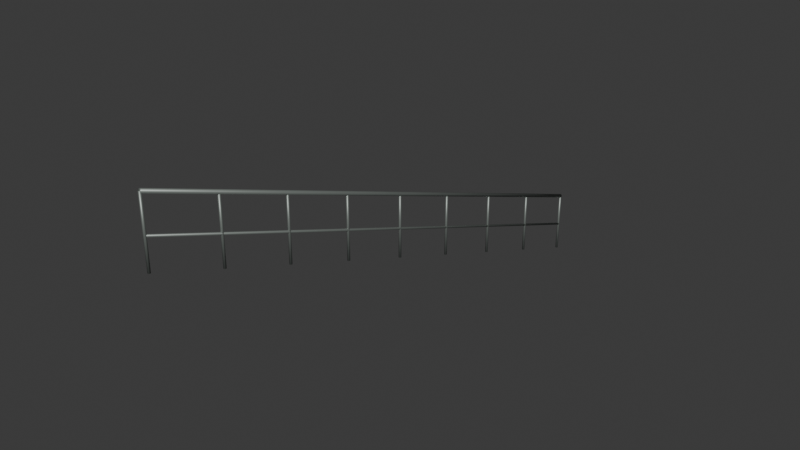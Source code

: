 # Source: stair-rail.blend  (saved by Blender 5.2.45; exported with 4.5.12 LTS)
import bpy
from mathutils import Matrix  # noqa: F401  (used for matrix-valued properties, if any)

bpy.ops.wm.read_factory_settings(use_empty=True)
scene = bpy.context.scene
scene.name = 'Scene'

# ---- collections
col_collection = bpy.data.collections.new('Collection'); scene.collection.children.link(col_collection)

# ---- materials (node trees are filled in below, after node groups)
mat_brushed_grey_metal = bpy.data.materials.new('brushed grey metal')
mat_brushed_grey_metal.diffuse_color = (0.25, 0.28, 0.26, 1.0)

# ---- material node trees
mat_brushed_grey_metal.use_nodes = True; mat_brushed_grey_metal.node_tree.nodes.clear()
_N = mat_brushed_grey_metal.node_tree.nodes; _L = mat_brushed_grey_metal.node_tree.links
n0 = _N.new('ShaderNodeBsdfPrincipled'); n0.name = 'Principled BSDF'; n0.location = (-200, 100)
n0.inputs[0].default_value = (0.25, 0.28, 0.26, 1.0)
n0.inputs[1].default_value = 0.55
n0.inputs[2].default_value = 0.46
n0.inputs[10].default_value = 0.005
n1 = _N.new('ShaderNodeOutputMaterial'); n1.name = 'Material Output'; n1.location = (200, 100)
_L.new(n0.outputs[0], n1.inputs[0])
n1.is_active_output = True

# ---- world
world_world = bpy.data.worlds.new('World'); scene.world = world_world
world_world.use_nodes = True; world_world.node_tree.nodes.clear()
_N = world_world.node_tree.nodes; _L = world_world.node_tree.links
n0 = _N.new('ShaderNodeOutputWorld'); n0.name = 'World Output'; n0.location = (200, 100)
n1 = _N.new('ShaderNodeBackground'); n1.name = 'Background'; n1.location = (-200, 100)
n1.inputs[0].default_value = (0.05088, 0.05088, 0.05088, 1.0)
_L.new(n1.outputs[0], n0.inputs[0])
n0.is_active_output = True
world_world.color = (0.05088, 0.05088, 0.05088)
world_world.sun_shadow_jitter_overblur = 0.0

# ---- meshes
me_cylinder_014 = bpy.data.meshes.new('Cylinder.014')
me_cylinder_014.from_pydata([(0.0, 0.028, -4.272), (0.0, 0.028, 4.272), (0.01646, 0.02265, -4.272), (0.01646, 0.02265, 4.272), (0.02663, 0.008652, -4.272), (0.02663, 0.008652, 4.272), (0.02663, -0.008652, -4.272), (0.02663, -0.008652, 4.272), (0.01646, -0.02265, -4.272), (0.01646, -0.02265, 4.272), (0.0, -0.028, -4.272), (0.0, -0.028, 4.272), (-0.01646, -0.02265, -4.272), (-0.01646, -0.02265, 4.272), (-0.02663, -0.008652, -4.272), (-0.02663, -0.008652, 4.272), (-0.02663, 0.008652, -4.272), (-0.02663, 0.008652, 4.272), (-0.01646, 0.02265, -4.272), (-0.01646, 0.02265, 4.272)], [], [(0, 1, 3, 2), (2, 3, 5, 4), (4, 5, 7, 6), (6, 7, 9, 8), (8, 9, 11, 10), (10, 11, 13, 12), (12, 13, 15, 14), (14, 15, 17, 16), (3, 1, 19, 17, 15, 13, 11, 9, 7, 5), (16, 17, 19, 18), (18, 19, 1, 0), (0, 2, 4, 6, 8, 10, 12, 14, 16, 18)])
me_cylinder_014.polygons.foreach_set('use_smooth', [True] * 12)
_uv = me_cylinder_014.uv_layers.new(name='UVMap')
_uv.uv.foreach_set('vector', [1.0, 0.5, 1.0, 1.0, 0.9, 1.0, 0.9, 0.5, 0.9, 0.5, 0.9, 1.0, 0.8, 1.0, 0.8, 0.5, 0.8, 0.5, 0.8, 1.0, 0.7, 1.0, 0.7, 0.5, 0.7, 0.5, 0.7, 1.0, 0.6, 1.0, 0.6, 0.5, 0.6, 0.5, 0.6, 1.0, 0.5, 1.0, 0.5, 0.5, 0.5, 0.5, 0.5, 1.0, 0.4, 1.0, 0.4, 0.5, 0.4, 0.5, 0.4, 1.0, 0.3, 1.0, 0.3, 0.5, 0.3, 0.5, 0.3, 1.0, 0.2, 1.0, 0.2, 0.5, 0.3911, 0.4442, 0.25, 0.49, 0.1089, 0.4442, 0.02175, 0.3242, 0.02175, 0.1758, 0.1089, 0.05584, 0.25, 0.01, 0.3911, 0.05584, 0.4783, 0.1758, 0.4783, 0.3242, 0.2, 0.5, 0.2, 1.0, 0.1, 1.0, 0.1, 0.5, 0.1, 0.5, 0.1, 1.0, -7.451e-08, 1.0, -7.451e-08, 0.5, 0.75, 0.49, 0.8911, 0.4442, 0.9783, 0.3242, 0.9783, 0.1758, 0.8911, 0.05584, 0.75, 0.01, 0.6089, 0.05584, 0.5217, 0.1758, 0.5217, 0.3242, 0.6089, 0.4442])
me_cylinder_014.materials.append(mat_brushed_grey_metal)
me_cylinder_014.update()
me_cylinder_015 = bpy.data.meshes.new('Cylinder.015')
me_cylinder_015.from_pydata([(0.0, 0.017, -4.272), (0.0, 0.017, 4.272), (0.009992, 0.01375, -4.272), (0.009992, 0.01375, 4.272), (0.01617, 0.005253, -4.272), (0.01617, 0.005253, 4.272), (0.01617, -0.005253, -4.272), (0.01617, -0.005253, 4.272), (0.009992, -0.01375, -4.272), (0.009992, -0.01375, 4.272), (0.0, -0.017, -4.272), (0.0, -0.017, 4.272), (-0.009992, -0.01375, -4.272), (-0.009992, -0.01375, 4.272), (-0.01617, -0.005253, -4.272), (-0.01617, -0.005253, 4.272), (-0.01617, 0.005253, -4.272), (-0.01617, 0.005253, 4.272), (-0.009992, 0.01375, -4.272), (-0.009992, 0.01375, 4.272)], [], [(0, 1, 3, 2), (2, 3, 5, 4), (4, 5, 7, 6), (6, 7, 9, 8), (8, 9, 11, 10), (10, 11, 13, 12), (12, 13, 15, 14), (14, 15, 17, 16), (3, 1, 19, 17, 15, 13, 11, 9, 7, 5), (16, 17, 19, 18), (18, 19, 1, 0), (0, 2, 4, 6, 8, 10, 12, 14, 16, 18)])
me_cylinder_015.polygons.foreach_set('use_smooth', [True] * 12)
_uv = me_cylinder_015.uv_layers.new(name='UVMap')
_uv.uv.foreach_set('vector', [1.0, 0.5, 1.0, 1.0, 0.9, 1.0, 0.9, 0.5, 0.9, 0.5, 0.9, 1.0, 0.8, 1.0, 0.8, 0.5, 0.8, 0.5, 0.8, 1.0, 0.7, 1.0, 0.7, 0.5, 0.7, 0.5, 0.7, 1.0, 0.6, 1.0, 0.6, 0.5, 0.6, 0.5, 0.6, 1.0, 0.5, 1.0, 0.5, 0.5, 0.5, 0.5, 0.5, 1.0, 0.4, 1.0, 0.4, 0.5, 0.4, 0.5, 0.4, 1.0, 0.3, 1.0, 0.3, 0.5, 0.3, 0.5, 0.3, 1.0, 0.2, 1.0, 0.2, 0.5, 0.3911, 0.4442, 0.25, 0.49, 0.1089, 0.4442, 0.02175, 0.3242, 0.02175, 0.1758, 0.1089, 0.05584, 0.25, 0.01, 0.3911, 0.05584, 0.4783, 0.1758, 0.4783, 0.3242, 0.2, 0.5, 0.2, 1.0, 0.1, 1.0, 0.1, 0.5, 0.1, 0.5, 0.1, 1.0, -7.451e-08, 1.0, -7.451e-08, 0.5, 0.75, 0.49, 0.8911, 0.4442, 0.9783, 0.3242, 0.9783, 0.1758, 0.8911, 0.05584, 0.75, 0.01, 0.6089, 0.05584, 0.5217, 0.1758, 0.5217, 0.3242, 0.6089, 0.4442])
me_cylinder_015.materials.append(mat_brushed_grey_metal)
me_cylinder_015.update()
me_cylinder_016 = bpy.data.meshes.new('Cylinder.016')
me_cylinder_016.from_pydata([(0.0, 0.018, -0.465), (0.0, 0.018, 0.465), (0.01058, 0.01456, -0.465), (0.01058, 0.01456, 0.465), (0.01712, 0.005562, -0.465), (0.01712, 0.005562, 0.465), (0.01712, -0.005562, -0.465), (0.01712, -0.005562, 0.465), (0.01058, -0.01456, -0.465), (0.01058, -0.01456, 0.465), (0.0, -0.018, -0.465), (0.0, -0.018, 0.465), (-0.01058, -0.01456, -0.465), (-0.01058, -0.01456, 0.465), (-0.01712, -0.005562, -0.465), (-0.01712, -0.005562, 0.465), (-0.01712, 0.005562, -0.465), (-0.01712, 0.005562, 0.465), (-0.01058, 0.01456, -0.465), (-0.01058, 0.01456, 0.465)], [], [(0, 1, 3, 2), (2, 3, 5, 4), (4, 5, 7, 6), (6, 7, 9, 8), (8, 9, 11, 10), (10, 11, 13, 12), (12, 13, 15, 14), (14, 15, 17, 16), (3, 1, 19, 17, 15, 13, 11, 9, 7, 5), (16, 17, 19, 18), (18, 19, 1, 0), (0, 2, 4, 6, 8, 10, 12, 14, 16, 18)])
me_cylinder_016.polygons.foreach_set('use_smooth', [True] * 12)
_uv = me_cylinder_016.uv_layers.new(name='UVMap')
_uv.uv.foreach_set('vector', [1.0, 0.5, 1.0, 1.0, 0.9, 1.0, 0.9, 0.5, 0.9, 0.5, 0.9, 1.0, 0.8, 1.0, 0.8, 0.5, 0.8, 0.5, 0.8, 1.0, 0.7, 1.0, 0.7, 0.5, 0.7, 0.5, 0.7, 1.0, 0.6, 1.0, 0.6, 0.5, 0.6, 0.5, 0.6, 1.0, 0.5, 1.0, 0.5, 0.5, 0.5, 0.5, 0.5, 1.0, 0.4, 1.0, 0.4, 0.5, 0.4, 0.5, 0.4, 1.0, 0.3, 1.0, 0.3, 0.5, 0.3, 0.5, 0.3, 1.0, 0.2, 1.0, 0.2, 0.5, 0.3911, 0.4442, 0.25, 0.49, 0.1089, 0.4442, 0.02175, 0.3242, 0.02175, 0.1758, 0.1089, 0.05584, 0.25, 0.01, 0.3911, 0.05584, 0.4783, 0.1758, 0.4783, 0.3242, 0.2, 0.5, 0.2, 1.0, 0.1, 1.0, 0.1, 0.5, 0.1, 0.5, 0.1, 1.0, -7.451e-08, 1.0, -7.451e-08, 0.5, 0.75, 0.49, 0.8911, 0.4442, 0.9783, 0.3242, 0.9783, 0.1758, 0.8911, 0.05584, 0.75, 0.01, 0.6089, 0.05584, 0.5217, 0.1758, 0.5217, 0.3242, 0.6089, 0.4442])
me_cylinder_016.materials.append(mat_brushed_grey_metal)
me_cylinder_016.update()
me_cylinder_017 = bpy.data.meshes.new('Cylinder.017')
me_cylinder_017.from_pydata([(0.0, 0.018, -0.465), (0.0, 0.018, 0.465), (0.01058, 0.01456, -0.465), (0.01058, 0.01456, 0.465), (0.01712, 0.005562, -0.465), (0.01712, 0.005562, 0.465), (0.01712, -0.005562, -0.465), (0.01712, -0.005562, 0.465), (0.01058, -0.01456, -0.465), (0.01058, -0.01456, 0.465), (0.0, -0.018, -0.465), (0.0, -0.018, 0.465), (-0.01058, -0.01456, -0.465), (-0.01058, -0.01456, 0.465), (-0.01712, -0.005562, -0.465), (-0.01712, -0.005562, 0.465), (-0.01712, 0.005562, -0.465), (-0.01712, 0.005562, 0.465), (-0.01058, 0.01456, -0.465), (-0.01058, 0.01456, 0.465)], [], [(0, 1, 3, 2), (2, 3, 5, 4), (4, 5, 7, 6), (6, 7, 9, 8), (8, 9, 11, 10), (10, 11, 13, 12), (12, 13, 15, 14), (14, 15, 17, 16), (3, 1, 19, 17, 15, 13, 11, 9, 7, 5), (16, 17, 19, 18), (18, 19, 1, 0), (0, 2, 4, 6, 8, 10, 12, 14, 16, 18)])
me_cylinder_017.polygons.foreach_set('use_smooth', [True] * 12)
_uv = me_cylinder_017.uv_layers.new(name='UVMap')
_uv.uv.foreach_set('vector', [1.0, 0.5, 1.0, 1.0, 0.9, 1.0, 0.9, 0.5, 0.9, 0.5, 0.9, 1.0, 0.8, 1.0, 0.8, 0.5, 0.8, 0.5, 0.8, 1.0, 0.7, 1.0, 0.7, 0.5, 0.7, 0.5, 0.7, 1.0, 0.6, 1.0, 0.6, 0.5, 0.6, 0.5, 0.6, 1.0, 0.5, 1.0, 0.5, 0.5, 0.5, 0.5, 0.5, 1.0, 0.4, 1.0, 0.4, 0.5, 0.4, 0.5, 0.4, 1.0, 0.3, 1.0, 0.3, 0.5, 0.3, 0.5, 0.3, 1.0, 0.2, 1.0, 0.2, 0.5, 0.3911, 0.4442, 0.25, 0.49, 0.1089, 0.4442, 0.02175, 0.3242, 0.02175, 0.1758, 0.1089, 0.05584, 0.25, 0.01, 0.3911, 0.05584, 0.4783, 0.1758, 0.4783, 0.3242, 0.2, 0.5, 0.2, 1.0, 0.1, 1.0, 0.1, 0.5, 0.1, 0.5, 0.1, 1.0, -7.451e-08, 1.0, -7.451e-08, 0.5, 0.75, 0.49, 0.8911, 0.4442, 0.9783, 0.3242, 0.9783, 0.1758, 0.8911, 0.05584, 0.75, 0.01, 0.6089, 0.05584, 0.5217, 0.1758, 0.5217, 0.3242, 0.6089, 0.4442])
me_cylinder_017.materials.append(mat_brushed_grey_metal)
me_cylinder_017.update()
me_cylinder_018 = bpy.data.meshes.new('Cylinder.018')
me_cylinder_018.from_pydata([(0.0, 0.018, -0.465), (0.0, 0.018, 0.465), (0.01058, 0.01456, -0.465), (0.01058, 0.01456, 0.465), (0.01712, 0.005562, -0.465), (0.01712, 0.005562, 0.465), (0.01712, -0.005562, -0.465), (0.01712, -0.005562, 0.465), (0.01058, -0.01456, -0.465), (0.01058, -0.01456, 0.465), (0.0, -0.018, -0.465), (0.0, -0.018, 0.465), (-0.01058, -0.01456, -0.465), (-0.01058, -0.01456, 0.465), (-0.01712, -0.005562, -0.465), (-0.01712, -0.005562, 0.465), (-0.01712, 0.005562, -0.465), (-0.01712, 0.005562, 0.465), (-0.01058, 0.01456, -0.465), (-0.01058, 0.01456, 0.465)], [], [(0, 1, 3, 2), (2, 3, 5, 4), (4, 5, 7, 6), (6, 7, 9, 8), (8, 9, 11, 10), (10, 11, 13, 12), (12, 13, 15, 14), (14, 15, 17, 16), (3, 1, 19, 17, 15, 13, 11, 9, 7, 5), (16, 17, 19, 18), (18, 19, 1, 0), (0, 2, 4, 6, 8, 10, 12, 14, 16, 18)])
me_cylinder_018.polygons.foreach_set('use_smooth', [True] * 12)
_uv = me_cylinder_018.uv_layers.new(name='UVMap')
_uv.uv.foreach_set('vector', [1.0, 0.5, 1.0, 1.0, 0.9, 1.0, 0.9, 0.5, 0.9, 0.5, 0.9, 1.0, 0.8, 1.0, 0.8, 0.5, 0.8, 0.5, 0.8, 1.0, 0.7, 1.0, 0.7, 0.5, 0.7, 0.5, 0.7, 1.0, 0.6, 1.0, 0.6, 0.5, 0.6, 0.5, 0.6, 1.0, 0.5, 1.0, 0.5, 0.5, 0.5, 0.5, 0.5, 1.0, 0.4, 1.0, 0.4, 0.5, 0.4, 0.5, 0.4, 1.0, 0.3, 1.0, 0.3, 0.5, 0.3, 0.5, 0.3, 1.0, 0.2, 1.0, 0.2, 0.5, 0.3911, 0.4442, 0.25, 0.49, 0.1089, 0.4442, 0.02175, 0.3242, 0.02175, 0.1758, 0.1089, 0.05584, 0.25, 0.01, 0.3911, 0.05584, 0.4783, 0.1758, 0.4783, 0.3242, 0.2, 0.5, 0.2, 1.0, 0.1, 1.0, 0.1, 0.5, 0.1, 0.5, 0.1, 1.0, -7.451e-08, 1.0, -7.451e-08, 0.5, 0.75, 0.49, 0.8911, 0.4442, 0.9783, 0.3242, 0.9783, 0.1758, 0.8911, 0.05584, 0.75, 0.01, 0.6089, 0.05584, 0.5217, 0.1758, 0.5217, 0.3242, 0.6089, 0.4442])
me_cylinder_018.materials.append(mat_brushed_grey_metal)
me_cylinder_018.update()
me_cylinder_019 = bpy.data.meshes.new('Cylinder.019')
me_cylinder_019.from_pydata([(0.0, 0.018, -0.465), (0.0, 0.018, 0.465), (0.01058, 0.01456, -0.465), (0.01058, 0.01456, 0.465), (0.01712, 0.005562, -0.465), (0.01712, 0.005562, 0.465), (0.01712, -0.005562, -0.465), (0.01712, -0.005562, 0.465), (0.01058, -0.01456, -0.465), (0.01058, -0.01456, 0.465), (0.0, -0.018, -0.465), (0.0, -0.018, 0.465), (-0.01058, -0.01456, -0.465), (-0.01058, -0.01456, 0.465), (-0.01712, -0.005562, -0.465), (-0.01712, -0.005562, 0.465), (-0.01712, 0.005562, -0.465), (-0.01712, 0.005562, 0.465), (-0.01058, 0.01456, -0.465), (-0.01058, 0.01456, 0.465)], [], [(0, 1, 3, 2), (2, 3, 5, 4), (4, 5, 7, 6), (6, 7, 9, 8), (8, 9, 11, 10), (10, 11, 13, 12), (12, 13, 15, 14), (14, 15, 17, 16), (3, 1, 19, 17, 15, 13, 11, 9, 7, 5), (16, 17, 19, 18), (18, 19, 1, 0), (0, 2, 4, 6, 8, 10, 12, 14, 16, 18)])
me_cylinder_019.polygons.foreach_set('use_smooth', [True] * 12)
_uv = me_cylinder_019.uv_layers.new(name='UVMap')
_uv.uv.foreach_set('vector', [1.0, 0.5, 1.0, 1.0, 0.9, 1.0, 0.9, 0.5, 0.9, 0.5, 0.9, 1.0, 0.8, 1.0, 0.8, 0.5, 0.8, 0.5, 0.8, 1.0, 0.7, 1.0, 0.7, 0.5, 0.7, 0.5, 0.7, 1.0, 0.6, 1.0, 0.6, 0.5, 0.6, 0.5, 0.6, 1.0, 0.5, 1.0, 0.5, 0.5, 0.5, 0.5, 0.5, 1.0, 0.4, 1.0, 0.4, 0.5, 0.4, 0.5, 0.4, 1.0, 0.3, 1.0, 0.3, 0.5, 0.3, 0.5, 0.3, 1.0, 0.2, 1.0, 0.2, 0.5, 0.3911, 0.4442, 0.25, 0.49, 0.1089, 0.4442, 0.02175, 0.3242, 0.02175, 0.1758, 0.1089, 0.05584, 0.25, 0.01, 0.3911, 0.05584, 0.4783, 0.1758, 0.4783, 0.3242, 0.2, 0.5, 0.2, 1.0, 0.1, 1.0, 0.1, 0.5, 0.1, 0.5, 0.1, 1.0, -7.451e-08, 1.0, -7.451e-08, 0.5, 0.75, 0.49, 0.8911, 0.4442, 0.9783, 0.3242, 0.9783, 0.1758, 0.8911, 0.05584, 0.75, 0.01, 0.6089, 0.05584, 0.5217, 0.1758, 0.5217, 0.3242, 0.6089, 0.4442])
me_cylinder_019.materials.append(mat_brushed_grey_metal)
me_cylinder_019.update()
me_cylinder_020 = bpy.data.meshes.new('Cylinder.020')
me_cylinder_020.from_pydata([(0.0, 0.018, -0.465), (0.0, 0.018, 0.465), (0.01058, 0.01456, -0.465), (0.01058, 0.01456, 0.465), (0.01712, 0.005562, -0.465), (0.01712, 0.005562, 0.465), (0.01712, -0.005562, -0.465), (0.01712, -0.005562, 0.465), (0.01058, -0.01456, -0.465), (0.01058, -0.01456, 0.465), (0.0, -0.018, -0.465), (0.0, -0.018, 0.465), (-0.01058, -0.01456, -0.465), (-0.01058, -0.01456, 0.465), (-0.01712, -0.005562, -0.465), (-0.01712, -0.005562, 0.465), (-0.01712, 0.005562, -0.465), (-0.01712, 0.005562, 0.465), (-0.01058, 0.01456, -0.465), (-0.01058, 0.01456, 0.465)], [], [(0, 1, 3, 2), (2, 3, 5, 4), (4, 5, 7, 6), (6, 7, 9, 8), (8, 9, 11, 10), (10, 11, 13, 12), (12, 13, 15, 14), (14, 15, 17, 16), (3, 1, 19, 17, 15, 13, 11, 9, 7, 5), (16, 17, 19, 18), (18, 19, 1, 0), (0, 2, 4, 6, 8, 10, 12, 14, 16, 18)])
me_cylinder_020.polygons.foreach_set('use_smooth', [True] * 12)
_uv = me_cylinder_020.uv_layers.new(name='UVMap')
_uv.uv.foreach_set('vector', [1.0, 0.5, 1.0, 1.0, 0.9, 1.0, 0.9, 0.5, 0.9, 0.5, 0.9, 1.0, 0.8, 1.0, 0.8, 0.5, 0.8, 0.5, 0.8, 1.0, 0.7, 1.0, 0.7, 0.5, 0.7, 0.5, 0.7, 1.0, 0.6, 1.0, 0.6, 0.5, 0.6, 0.5, 0.6, 1.0, 0.5, 1.0, 0.5, 0.5, 0.5, 0.5, 0.5, 1.0, 0.4, 1.0, 0.4, 0.5, 0.4, 0.5, 0.4, 1.0, 0.3, 1.0, 0.3, 0.5, 0.3, 0.5, 0.3, 1.0, 0.2, 1.0, 0.2, 0.5, 0.3911, 0.4442, 0.25, 0.49, 0.1089, 0.4442, 0.02175, 0.3242, 0.02175, 0.1758, 0.1089, 0.05584, 0.25, 0.01, 0.3911, 0.05584, 0.4783, 0.1758, 0.4783, 0.3242, 0.2, 0.5, 0.2, 1.0, 0.1, 1.0, 0.1, 0.5, 0.1, 0.5, 0.1, 1.0, -7.451e-08, 1.0, -7.451e-08, 0.5, 0.75, 0.49, 0.8911, 0.4442, 0.9783, 0.3242, 0.9783, 0.1758, 0.8911, 0.05584, 0.75, 0.01, 0.6089, 0.05584, 0.5217, 0.1758, 0.5217, 0.3242, 0.6089, 0.4442])
me_cylinder_020.materials.append(mat_brushed_grey_metal)
me_cylinder_020.update()
me_cylinder_021 = bpy.data.meshes.new('Cylinder.021')
me_cylinder_021.from_pydata([(0.0, 0.018, -0.465), (0.0, 0.018, 0.465), (0.01058, 0.01456, -0.465), (0.01058, 0.01456, 0.465), (0.01712, 0.005562, -0.465), (0.01712, 0.005562, 0.465), (0.01712, -0.005562, -0.465), (0.01712, -0.005562, 0.465), (0.01058, -0.01456, -0.465), (0.01058, -0.01456, 0.465), (0.0, -0.018, -0.465), (0.0, -0.018, 0.465), (-0.01058, -0.01456, -0.465), (-0.01058, -0.01456, 0.465), (-0.01712, -0.005562, -0.465), (-0.01712, -0.005562, 0.465), (-0.01712, 0.005562, -0.465), (-0.01712, 0.005562, 0.465), (-0.01058, 0.01456, -0.465), (-0.01058, 0.01456, 0.465)], [], [(0, 1, 3, 2), (2, 3, 5, 4), (4, 5, 7, 6), (6, 7, 9, 8), (8, 9, 11, 10), (10, 11, 13, 12), (12, 13, 15, 14), (14, 15, 17, 16), (3, 1, 19, 17, 15, 13, 11, 9, 7, 5), (16, 17, 19, 18), (18, 19, 1, 0), (0, 2, 4, 6, 8, 10, 12, 14, 16, 18)])
me_cylinder_021.polygons.foreach_set('use_smooth', [True] * 12)
_uv = me_cylinder_021.uv_layers.new(name='UVMap')
_uv.uv.foreach_set('vector', [1.0, 0.5, 1.0, 1.0, 0.9, 1.0, 0.9, 0.5, 0.9, 0.5, 0.9, 1.0, 0.8, 1.0, 0.8, 0.5, 0.8, 0.5, 0.8, 1.0, 0.7, 1.0, 0.7, 0.5, 0.7, 0.5, 0.7, 1.0, 0.6, 1.0, 0.6, 0.5, 0.6, 0.5, 0.6, 1.0, 0.5, 1.0, 0.5, 0.5, 0.5, 0.5, 0.5, 1.0, 0.4, 1.0, 0.4, 0.5, 0.4, 0.5, 0.4, 1.0, 0.3, 1.0, 0.3, 0.5, 0.3, 0.5, 0.3, 1.0, 0.2, 1.0, 0.2, 0.5, 0.3911, 0.4442, 0.25, 0.49, 0.1089, 0.4442, 0.02175, 0.3242, 0.02175, 0.1758, 0.1089, 0.05584, 0.25, 0.01, 0.3911, 0.05584, 0.4783, 0.1758, 0.4783, 0.3242, 0.2, 0.5, 0.2, 1.0, 0.1, 1.0, 0.1, 0.5, 0.1, 0.5, 0.1, 1.0, -7.451e-08, 1.0, -7.451e-08, 0.5, 0.75, 0.49, 0.8911, 0.4442, 0.9783, 0.3242, 0.9783, 0.1758, 0.8911, 0.05584, 0.75, 0.01, 0.6089, 0.05584, 0.5217, 0.1758, 0.5217, 0.3242, 0.6089, 0.4442])
me_cylinder_021.materials.append(mat_brushed_grey_metal)
me_cylinder_021.update()
me_cylinder_022 = bpy.data.meshes.new('Cylinder.022')
me_cylinder_022.from_pydata([(0.0, 0.018, -0.465), (0.0, 0.018, 0.465), (0.01058, 0.01456, -0.465), (0.01058, 0.01456, 0.465), (0.01712, 0.005562, -0.465), (0.01712, 0.005562, 0.465), (0.01712, -0.005562, -0.465), (0.01712, -0.005562, 0.465), (0.01058, -0.01456, -0.465), (0.01058, -0.01456, 0.465), (0.0, -0.018, -0.465), (0.0, -0.018, 0.465), (-0.01058, -0.01456, -0.465), (-0.01058, -0.01456, 0.465), (-0.01712, -0.005562, -0.465), (-0.01712, -0.005562, 0.465), (-0.01712, 0.005562, -0.465), (-0.01712, 0.005562, 0.465), (-0.01058, 0.01456, -0.465), (-0.01058, 0.01456, 0.465)], [], [(0, 1, 3, 2), (2, 3, 5, 4), (4, 5, 7, 6), (6, 7, 9, 8), (8, 9, 11, 10), (10, 11, 13, 12), (12, 13, 15, 14), (14, 15, 17, 16), (3, 1, 19, 17, 15, 13, 11, 9, 7, 5), (16, 17, 19, 18), (18, 19, 1, 0), (0, 2, 4, 6, 8, 10, 12, 14, 16, 18)])
me_cylinder_022.polygons.foreach_set('use_smooth', [True] * 12)
_uv = me_cylinder_022.uv_layers.new(name='UVMap')
_uv.uv.foreach_set('vector', [1.0, 0.5, 1.0, 1.0, 0.9, 1.0, 0.9, 0.5, 0.9, 0.5, 0.9, 1.0, 0.8, 1.0, 0.8, 0.5, 0.8, 0.5, 0.8, 1.0, 0.7, 1.0, 0.7, 0.5, 0.7, 0.5, 0.7, 1.0, 0.6, 1.0, 0.6, 0.5, 0.6, 0.5, 0.6, 1.0, 0.5, 1.0, 0.5, 0.5, 0.5, 0.5, 0.5, 1.0, 0.4, 1.0, 0.4, 0.5, 0.4, 0.5, 0.4, 1.0, 0.3, 1.0, 0.3, 0.5, 0.3, 0.5, 0.3, 1.0, 0.2, 1.0, 0.2, 0.5, 0.3911, 0.4442, 0.25, 0.49, 0.1089, 0.4442, 0.02175, 0.3242, 0.02175, 0.1758, 0.1089, 0.05584, 0.25, 0.01, 0.3911, 0.05584, 0.4783, 0.1758, 0.4783, 0.3242, 0.2, 0.5, 0.2, 1.0, 0.1, 1.0, 0.1, 0.5, 0.1, 0.5, 0.1, 1.0, -7.451e-08, 1.0, -7.451e-08, 0.5, 0.75, 0.49, 0.8911, 0.4442, 0.9783, 0.3242, 0.9783, 0.1758, 0.8911, 0.05584, 0.75, 0.01, 0.6089, 0.05584, 0.5217, 0.1758, 0.5217, 0.3242, 0.6089, 0.4442])
me_cylinder_022.materials.append(mat_brushed_grey_metal)
me_cylinder_022.update()
me_cylinder_023 = bpy.data.meshes.new('Cylinder.023')
me_cylinder_023.from_pydata([(0.0, 0.018, -0.465), (0.0, 0.018, 0.465), (0.01058, 0.01456, -0.465), (0.01058, 0.01456, 0.465), (0.01712, 0.005562, -0.465), (0.01712, 0.005562, 0.465), (0.01712, -0.005562, -0.465), (0.01712, -0.005562, 0.465), (0.01058, -0.01456, -0.465), (0.01058, -0.01456, 0.465), (0.0, -0.018, -0.465), (0.0, -0.018, 0.465), (-0.01058, -0.01456, -0.465), (-0.01058, -0.01456, 0.465), (-0.01712, -0.005562, -0.465), (-0.01712, -0.005562, 0.465), (-0.01712, 0.005562, -0.465), (-0.01712, 0.005562, 0.465), (-0.01058, 0.01456, -0.465), (-0.01058, 0.01456, 0.465)], [], [(0, 1, 3, 2), (2, 3, 5, 4), (4, 5, 7, 6), (6, 7, 9, 8), (8, 9, 11, 10), (10, 11, 13, 12), (12, 13, 15, 14), (14, 15, 17, 16), (3, 1, 19, 17, 15, 13, 11, 9, 7, 5), (16, 17, 19, 18), (18, 19, 1, 0), (0, 2, 4, 6, 8, 10, 12, 14, 16, 18)])
me_cylinder_023.polygons.foreach_set('use_smooth', [True] * 12)
_uv = me_cylinder_023.uv_layers.new(name='UVMap')
_uv.uv.foreach_set('vector', [1.0, 0.5, 1.0, 1.0, 0.9, 1.0, 0.9, 0.5, 0.9, 0.5, 0.9, 1.0, 0.8, 1.0, 0.8, 0.5, 0.8, 0.5, 0.8, 1.0, 0.7, 1.0, 0.7, 0.5, 0.7, 0.5, 0.7, 1.0, 0.6, 1.0, 0.6, 0.5, 0.6, 0.5, 0.6, 1.0, 0.5, 1.0, 0.5, 0.5, 0.5, 0.5, 0.5, 1.0, 0.4, 1.0, 0.4, 0.5, 0.4, 0.5, 0.4, 1.0, 0.3, 1.0, 0.3, 0.5, 0.3, 0.5, 0.3, 1.0, 0.2, 1.0, 0.2, 0.5, 0.3911, 0.4442, 0.25, 0.49, 0.1089, 0.4442, 0.02175, 0.3242, 0.02175, 0.1758, 0.1089, 0.05584, 0.25, 0.01, 0.3911, 0.05584, 0.4783, 0.1758, 0.4783, 0.3242, 0.2, 0.5, 0.2, 1.0, 0.1, 1.0, 0.1, 0.5, 0.1, 0.5, 0.1, 1.0, -7.451e-08, 1.0, -7.451e-08, 0.5, 0.75, 0.49, 0.8911, 0.4442, 0.9783, 0.3242, 0.9783, 0.1758, 0.8911, 0.05584, 0.75, 0.01, 0.6089, 0.05584, 0.5217, 0.1758, 0.5217, 0.3242, 0.6089, 0.4442])
me_cylinder_023.materials.append(mat_brushed_grey_metal)
me_cylinder_023.update()
me_cylinder_024 = bpy.data.meshes.new('Cylinder.024')
me_cylinder_024.from_pydata([(0.0, 0.018, -0.465), (0.0, 0.018, 0.465), (0.01058, 0.01456, -0.465), (0.01058, 0.01456, 0.465), (0.01712, 0.005562, -0.465), (0.01712, 0.005562, 0.465), (0.01712, -0.005562, -0.465), (0.01712, -0.005562, 0.465), (0.01058, -0.01456, -0.465), (0.01058, -0.01456, 0.465), (0.0, -0.018, -0.465), (0.0, -0.018, 0.465), (-0.01058, -0.01456, -0.465), (-0.01058, -0.01456, 0.465), (-0.01712, -0.005562, -0.465), (-0.01712, -0.005562, 0.465), (-0.01712, 0.005562, -0.465), (-0.01712, 0.005562, 0.465), (-0.01058, 0.01456, -0.465), (-0.01058, 0.01456, 0.465)], [], [(0, 1, 3, 2), (2, 3, 5, 4), (4, 5, 7, 6), (6, 7, 9, 8), (8, 9, 11, 10), (10, 11, 13, 12), (12, 13, 15, 14), (14, 15, 17, 16), (3, 1, 19, 17, 15, 13, 11, 9, 7, 5), (16, 17, 19, 18), (18, 19, 1, 0), (0, 2, 4, 6, 8, 10, 12, 14, 16, 18)])
me_cylinder_024.polygons.foreach_set('use_smooth', [True] * 12)
_uv = me_cylinder_024.uv_layers.new(name='UVMap')
_uv.uv.foreach_set('vector', [1.0, 0.5, 1.0, 1.0, 0.9, 1.0, 0.9, 0.5, 0.9, 0.5, 0.9, 1.0, 0.8, 1.0, 0.8, 0.5, 0.8, 0.5, 0.8, 1.0, 0.7, 1.0, 0.7, 0.5, 0.7, 0.5, 0.7, 1.0, 0.6, 1.0, 0.6, 0.5, 0.6, 0.5, 0.6, 1.0, 0.5, 1.0, 0.5, 0.5, 0.5, 0.5, 0.5, 1.0, 0.4, 1.0, 0.4, 0.5, 0.4, 0.5, 0.4, 1.0, 0.3, 1.0, 0.3, 0.5, 0.3, 0.5, 0.3, 1.0, 0.2, 1.0, 0.2, 0.5, 0.3911, 0.4442, 0.25, 0.49, 0.1089, 0.4442, 0.02175, 0.3242, 0.02175, 0.1758, 0.1089, 0.05584, 0.25, 0.01, 0.3911, 0.05584, 0.4783, 0.1758, 0.4783, 0.3242, 0.2, 0.5, 0.2, 1.0, 0.1, 1.0, 0.1, 0.5, 0.1, 0.5, 0.1, 1.0, -7.451e-08, 1.0, -7.451e-08, 0.5, 0.75, 0.49, 0.8911, 0.4442, 0.9783, 0.3242, 0.9783, 0.1758, 0.8911, 0.05584, 0.75, 0.01, 0.6089, 0.05584, 0.5217, 0.1758, 0.5217, 0.3242, 0.6089, 0.4442])
me_cylinder_024.materials.append(mat_brushed_grey_metal)
me_cylinder_024.update()

# ---- objects
ob_sloping_handrail = bpy.data.objects.new('sloping handrail', me_cylinder_014)
ob_midrail = bpy.data.objects.new('midrail', me_cylinder_015)
ob_vertical_baluster = bpy.data.objects.new('vertical baluster', me_cylinder_016)
ob_vertical_baluster_001 = bpy.data.objects.new('vertical baluster.001', me_cylinder_017)
ob_vertical_baluster_002 = bpy.data.objects.new('vertical baluster.002', me_cylinder_018)
ob_vertical_baluster_003 = bpy.data.objects.new('vertical baluster.003', me_cylinder_019)
ob_vertical_baluster_004 = bpy.data.objects.new('vertical baluster.004', me_cylinder_020)
ob_vertical_baluster_005 = bpy.data.objects.new('vertical baluster.005', me_cylinder_021)
ob_vertical_baluster_006 = bpy.data.objects.new('vertical baluster.006', me_cylinder_022)
ob_vertical_baluster_007 = bpy.data.objects.new('vertical baluster.007', me_cylinder_023)
ob_vertical_baluster_008 = bpy.data.objects.new('vertical baluster.008', me_cylinder_024)

# ---- transforms, parenting, visibility, modifiers, constraints
ob_sloping_handrail.location = (0.0, -4.0, 2.55)
ob_sloping_handrail.rotation_euler = (1.212, -0.0, 0.0)
ob_midrail.location = (0.0, -4.0, 2.05)
ob_midrail.rotation_euler = (1.212, -0.0, 0.0)
ob_vertical_baluster.location = (0.0, 0.0, 0.585)
ob_vertical_baluster.rotation_euler = (0.0, -0.0, -3.142)
ob_vertical_baluster_001.location = (0.0, -1.0, 0.96)
ob_vertical_baluster_001.rotation_euler = (0.0, -0.0, -3.142)
ob_vertical_baluster_002.location = (0.0, -2.0, 1.335)
ob_vertical_baluster_002.rotation_euler = (0.0, -0.0, -3.142)
ob_vertical_baluster_003.location = (0.0, -3.0, 1.71)
ob_vertical_baluster_003.rotation_euler = (0.0, -0.0, -3.142)
ob_vertical_baluster_004.location = (0.0, -4.0, 2.085)
ob_vertical_baluster_004.rotation_euler = (0.0, -0.0, -3.142)
ob_vertical_baluster_005.location = (0.0, -5.0, 2.46)
ob_vertical_baluster_005.rotation_euler = (0.0, -0.0, -3.142)
ob_vertical_baluster_006.location = (0.0, -6.0, 2.835)
ob_vertical_baluster_006.rotation_euler = (0.0, -0.0, -3.142)
ob_vertical_baluster_007.location = (0.0, -7.0, 3.21)
ob_vertical_baluster_007.rotation_euler = (0.0, -0.0, -3.142)
ob_vertical_baluster_008.location = (0.0, -8.0, 3.585)
ob_vertical_baluster_008.rotation_euler = (0.0, -0.0, -3.142)

# ---- collection membership
col_collection.objects.link(ob_sloping_handrail)
col_collection.objects.link(ob_midrail)
col_collection.objects.link(ob_vertical_baluster)
col_collection.objects.link(ob_vertical_baluster_001)
col_collection.objects.link(ob_vertical_baluster_002)
col_collection.objects.link(ob_vertical_baluster_003)
col_collection.objects.link(ob_vertical_baluster_004)
col_collection.objects.link(ob_vertical_baluster_005)
col_collection.objects.link(ob_vertical_baluster_006)
col_collection.objects.link(ob_vertical_baluster_007)
col_collection.objects.link(ob_vertical_baluster_008)

# ---- scene / render settings (as saved in the file)
scene.frame_start = 1; scene.frame_end = 250; scene.frame_set(1)
scene.render.engine = 'BLENDER_EEVEE_NEXT'
scene.render.bake_bias = 0.0
scene.render.bake_samples = 0
scene.render.compositor_device = 'GPU'
scene.eevee.use_volume_custom_range = False
scene.eevee.fast_gi_thickness_near = 0.1
scene.eevee.fast_gi_thickness_far = 0.0
scene.eevee.ray_tracing_options.screen_trace_thickness = 0.1
bpy.context.view_layer.update()

# ---- added for rendering (the .blend has no active camera and no usable light): camera, sun
cam_auto = bpy.data.cameras.new('AutoCamera')
cam_auto.lens = 50.0
cam_auto.sensor_width = 36.0
cam_auto.clip_end = 1000.0
ob_auto_camera = bpy.data.objects.new('AutoCamera', cam_auto)
scene.collection.objects.link(ob_auto_camera)
ob_auto_camera.location = (8.28744, -13.9449, 8.72806)
ob_auto_camera.rotation_euler = (1.09748, -7.21219e-08, 0.694738)
scene.camera = ob_auto_camera
light_auto_sun = bpy.data.lights.new('AutoSun', 'SUN')
light_auto_sun.energy = 3.0
light_auto_sun.angle = 0.0523599
ob_auto_sun = bpy.data.objects.new('AutoSun', light_auto_sun)
scene.collection.objects.link(ob_auto_sun)
ob_auto_sun.rotation_euler = (0.872665, 0.174533, 0.523599)
bpy.context.view_layer.update()
